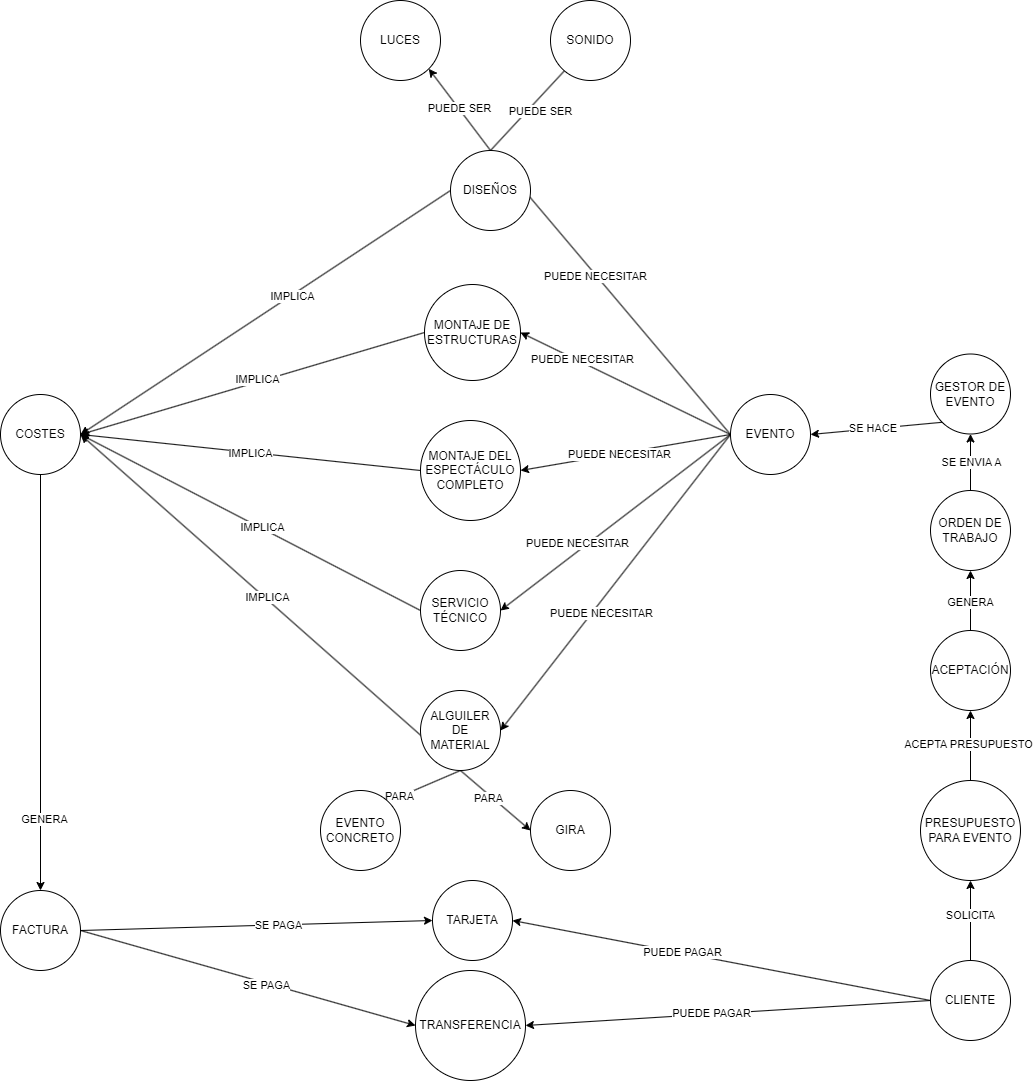

The diagram above was exported from draw.io. Its source (the exported page's mxGraphModel, read from the mxfile embedded in the PNG):
<mxGraphModel dx="2856" dy="984" grid="1" gridSize="10" guides="1" tooltips="1" connect="1" arrows="1" fold="1" page="1" pageScale="1" pageWidth="1169" pageHeight="827" math="0" shadow="0">
  <root>
    <mxCell id="0" />
    <mxCell id="1" parent="0" />
    <mxCell id="f8Ob7jbjV7e9QTke78V_-40" style="rounded=0;orthogonalLoop=1;jettySize=auto;html=1;exitX=0;exitY=0.5;exitDx=0;exitDy=0;entryX=1;entryY=0.5;entryDx=0;entryDy=0;" parent="1" source="f8Ob7jbjV7e9QTke78V_-31" target="f8Ob7jbjV7e9QTke78V_-33" edge="1">
      <mxGeometry relative="1" as="geometry" />
    </mxCell>
    <mxCell id="f8Ob7jbjV7e9QTke78V_-61" value="PUEDE NECESITAR" style="edgeLabel;html=1;align=center;verticalAlign=middle;resizable=0;points=[];" parent="f8Ob7jbjV7e9QTke78V_-40" vertex="1" connectable="0">
      <mxGeometry x="0.062" relative="1" as="geometry">
        <mxPoint as="offset" />
      </mxGeometry>
    </mxCell>
    <mxCell id="f8Ob7jbjV7e9QTke78V_-41" style="rounded=0;orthogonalLoop=1;jettySize=auto;html=1;exitX=0;exitY=0.5;exitDx=0;exitDy=0;entryX=0.5;entryY=0;entryDx=0;entryDy=0;" parent="1" source="f8Ob7jbjV7e9QTke78V_-31" target="f8Ob7jbjV7e9QTke78V_-35" edge="1">
      <mxGeometry relative="1" as="geometry" />
    </mxCell>
    <mxCell id="f8Ob7jbjV7e9QTke78V_-62" value="PUEDE NECESITAR" style="edgeLabel;html=1;align=center;verticalAlign=middle;resizable=0;points=[];" parent="f8Ob7jbjV7e9QTke78V_-41" vertex="1" connectable="0">
      <mxGeometry x="0.123" y="1" relative="1" as="geometry">
        <mxPoint as="offset" />
      </mxGeometry>
    </mxCell>
    <mxCell id="f8Ob7jbjV7e9QTke78V_-42" style="rounded=0;orthogonalLoop=1;jettySize=auto;html=1;exitX=0;exitY=0.5;exitDx=0;exitDy=0;entryX=1;entryY=0.5;entryDx=0;entryDy=0;" parent="1" source="f8Ob7jbjV7e9QTke78V_-31" target="f8Ob7jbjV7e9QTke78V_-34" edge="1">
      <mxGeometry relative="1" as="geometry" />
    </mxCell>
    <mxCell id="f8Ob7jbjV7e9QTke78V_-63" value="PUEDE NECESITAR" style="edgeLabel;html=1;align=center;verticalAlign=middle;resizable=0;points=[];" parent="f8Ob7jbjV7e9QTke78V_-42" vertex="1" connectable="0">
      <mxGeometry x="0.17" y="-1" relative="1" as="geometry">
        <mxPoint x="-18" y="6" as="offset" />
      </mxGeometry>
    </mxCell>
    <mxCell id="f8Ob7jbjV7e9QTke78V_-43" style="rounded=0;orthogonalLoop=1;jettySize=auto;html=1;exitX=0;exitY=0.5;exitDx=0;exitDy=0;entryX=1;entryY=0.5;entryDx=0;entryDy=0;" parent="1" source="f8Ob7jbjV7e9QTke78V_-31" target="f8Ob7jbjV7e9QTke78V_-32" edge="1">
      <mxGeometry relative="1" as="geometry" />
    </mxCell>
    <mxCell id="f8Ob7jbjV7e9QTke78V_-64" value="PUEDE NECESITAR" style="edgeLabel;html=1;align=center;verticalAlign=middle;resizable=0;points=[];" parent="f8Ob7jbjV7e9QTke78V_-43" vertex="1" connectable="0">
      <mxGeometry x="0.0027" y="-3" relative="1" as="geometry">
        <mxPoint x="-12" y="32" as="offset" />
      </mxGeometry>
    </mxCell>
    <mxCell id="f8Ob7jbjV7e9QTke78V_-66" style="rounded=0;orthogonalLoop=1;jettySize=auto;html=1;exitX=0;exitY=0.5;exitDx=0;exitDy=0;entryX=1;entryY=0.5;entryDx=0;entryDy=0;" parent="1" source="f8Ob7jbjV7e9QTke78V_-31" target="f8Ob7jbjV7e9QTke78V_-65" edge="1">
      <mxGeometry relative="1" as="geometry" />
    </mxCell>
    <mxCell id="f8Ob7jbjV7e9QTke78V_-67" value="PUEDE NECESITAR" style="edgeLabel;html=1;align=center;verticalAlign=middle;resizable=0;points=[];" parent="f8Ob7jbjV7e9QTke78V_-66" vertex="1" connectable="0">
      <mxGeometry x="0.4317" y="-3" relative="1" as="geometry">
        <mxPoint as="offset" />
      </mxGeometry>
    </mxCell>
    <mxCell id="f8Ob7jbjV7e9QTke78V_-31" value="EVENTO" style="ellipse;whiteSpace=wrap;html=1;aspect=fixed;" parent="1" vertex="1">
      <mxGeometry x="220" y="414" width="80" height="80" as="geometry" />
    </mxCell>
    <mxCell id="f8Ob7jbjV7e9QTke78V_-53" style="rounded=0;orthogonalLoop=1;jettySize=auto;html=1;exitX=0.5;exitY=1;exitDx=0;exitDy=0;entryX=1;entryY=0.5;entryDx=0;entryDy=0;" parent="1" source="f8Ob7jbjV7e9QTke78V_-32" target="f8Ob7jbjV7e9QTke78V_-44" edge="1">
      <mxGeometry relative="1" as="geometry" />
    </mxCell>
    <mxCell id="f8Ob7jbjV7e9QTke78V_-60" value="IMPLICA" style="edgeLabel;html=1;align=center;verticalAlign=middle;resizable=0;points=[];" parent="f8Ob7jbjV7e9QTke78V_-53" vertex="1" connectable="0">
      <mxGeometry x="0.0238" y="-2" relative="1" as="geometry">
        <mxPoint as="offset" />
      </mxGeometry>
    </mxCell>
    <mxCell id="f8Ob7jbjV7e9QTke78V_-82" style="rounded=0;orthogonalLoop=1;jettySize=auto;html=1;exitX=0.5;exitY=1;exitDx=0;exitDy=0;entryX=0;entryY=0.5;entryDx=0;entryDy=0;" parent="1" source="f8Ob7jbjV7e9QTke78V_-32" target="f8Ob7jbjV7e9QTke78V_-81" edge="1">
      <mxGeometry relative="1" as="geometry" />
    </mxCell>
    <mxCell id="f8Ob7jbjV7e9QTke78V_-85" value="PARA" style="edgeLabel;html=1;align=center;verticalAlign=middle;resizable=0;points=[];" parent="f8Ob7jbjV7e9QTke78V_-82" vertex="1" connectable="0">
      <mxGeometry x="-0.1529" y="-3" relative="1" as="geometry">
        <mxPoint as="offset" />
      </mxGeometry>
    </mxCell>
    <mxCell id="f8Ob7jbjV7e9QTke78V_-83" style="rounded=0;orthogonalLoop=1;jettySize=auto;html=1;exitX=0.5;exitY=1;exitDx=0;exitDy=0;entryX=0;entryY=0.5;entryDx=0;entryDy=0;" parent="1" source="f8Ob7jbjV7e9QTke78V_-32" target="f8Ob7jbjV7e9QTke78V_-80" edge="1">
      <mxGeometry relative="1" as="geometry" />
    </mxCell>
    <mxCell id="f8Ob7jbjV7e9QTke78V_-84" value="PARA" style="edgeLabel;html=1;align=center;verticalAlign=middle;resizable=0;points=[];" parent="f8Ob7jbjV7e9QTke78V_-83" vertex="1" connectable="0">
      <mxGeometry x="-0.1228" y="-1" relative="1" as="geometry">
        <mxPoint as="offset" />
      </mxGeometry>
    </mxCell>
    <mxCell id="f8Ob7jbjV7e9QTke78V_-32" value="ALGUILER DE MATERIAL" style="ellipse;whiteSpace=wrap;html=1;aspect=fixed;" parent="1" vertex="1">
      <mxGeometry x="-90" y="710" width="80" height="80" as="geometry" />
    </mxCell>
    <mxCell id="f8Ob7jbjV7e9QTke78V_-56" style="rounded=0;orthogonalLoop=1;jettySize=auto;html=1;exitX=0;exitY=0.5;exitDx=0;exitDy=0;entryX=1;entryY=0.5;entryDx=0;entryDy=0;" parent="1" source="f8Ob7jbjV7e9QTke78V_-33" target="f8Ob7jbjV7e9QTke78V_-44" edge="1">
      <mxGeometry relative="1" as="geometry" />
    </mxCell>
    <mxCell id="f8Ob7jbjV7e9QTke78V_-57" value="IMPLICA" style="edgeLabel;html=1;align=center;verticalAlign=middle;resizable=0;points=[];" parent="f8Ob7jbjV7e9QTke78V_-56" vertex="1" connectable="0">
      <mxGeometry x="0.0046" relative="1" as="geometry">
        <mxPoint as="offset" />
      </mxGeometry>
    </mxCell>
    <mxCell id="f8Ob7jbjV7e9QTke78V_-33" value="MONTAJE DEL ESPECTÁCULO&lt;br&gt;COMPLETO" style="ellipse;whiteSpace=wrap;html=1;aspect=fixed;" parent="1" vertex="1">
      <mxGeometry x="-90" y="440" width="100" height="100" as="geometry" />
    </mxCell>
    <mxCell id="f8Ob7jbjV7e9QTke78V_-54" style="rounded=0;orthogonalLoop=1;jettySize=auto;html=1;exitX=0;exitY=0.5;exitDx=0;exitDy=0;entryX=1;entryY=0.5;entryDx=0;entryDy=0;" parent="1" source="f8Ob7jbjV7e9QTke78V_-34" target="f8Ob7jbjV7e9QTke78V_-44" edge="1">
      <mxGeometry relative="1" as="geometry">
        <mxPoint x="360" y="910" as="targetPoint" />
      </mxGeometry>
    </mxCell>
    <mxCell id="f8Ob7jbjV7e9QTke78V_-59" value="IMPLICA" style="edgeLabel;html=1;align=center;verticalAlign=middle;resizable=0;points=[];" parent="f8Ob7jbjV7e9QTke78V_-54" vertex="1" connectable="0">
      <mxGeometry x="-0.0654" y="-1" relative="1" as="geometry">
        <mxPoint as="offset" />
      </mxGeometry>
    </mxCell>
    <mxCell id="f8Ob7jbjV7e9QTke78V_-34" value="SERVICIO TÉCNICO" style="ellipse;whiteSpace=wrap;html=1;aspect=fixed;" parent="1" vertex="1">
      <mxGeometry x="-90" y="590" width="80" height="80" as="geometry" />
    </mxCell>
    <mxCell id="f8Ob7jbjV7e9QTke78V_-55" style="rounded=0;orthogonalLoop=1;jettySize=auto;html=1;exitX=0;exitY=0.5;exitDx=0;exitDy=0;entryX=1;entryY=0.5;entryDx=0;entryDy=0;" parent="1" source="f8Ob7jbjV7e9QTke78V_-35" target="f8Ob7jbjV7e9QTke78V_-44" edge="1">
      <mxGeometry relative="1" as="geometry">
        <mxPoint x="360" y="910" as="targetPoint" />
      </mxGeometry>
    </mxCell>
    <mxCell id="f8Ob7jbjV7e9QTke78V_-58" value="IMPLICA" style="edgeLabel;html=1;align=center;verticalAlign=middle;resizable=0;points=[];" parent="f8Ob7jbjV7e9QTke78V_-55" vertex="1" connectable="0">
      <mxGeometry x="-0.1385" y="1" relative="1" as="geometry">
        <mxPoint as="offset" />
      </mxGeometry>
    </mxCell>
    <mxCell id="f8Ob7jbjV7e9QTke78V_-76" style="rounded=0;orthogonalLoop=1;jettySize=auto;html=1;exitX=0.5;exitY=0;exitDx=0;exitDy=0;entryX=1;entryY=1;entryDx=0;entryDy=0;" parent="1" source="f8Ob7jbjV7e9QTke78V_-35" target="f8Ob7jbjV7e9QTke78V_-70" edge="1">
      <mxGeometry relative="1" as="geometry" />
    </mxCell>
    <mxCell id="f8Ob7jbjV7e9QTke78V_-78" value="PUEDE SER" style="edgeLabel;html=1;align=center;verticalAlign=middle;resizable=0;points=[];" parent="f8Ob7jbjV7e9QTke78V_-76" vertex="1" connectable="0">
      <mxGeometry x="0.0264" relative="1" as="geometry">
        <mxPoint as="offset" />
      </mxGeometry>
    </mxCell>
    <mxCell id="f8Ob7jbjV7e9QTke78V_-77" style="rounded=0;orthogonalLoop=1;jettySize=auto;html=1;exitX=0.5;exitY=0;exitDx=0;exitDy=0;entryX=1;entryY=0;entryDx=0;entryDy=0;" parent="1" source="f8Ob7jbjV7e9QTke78V_-35" target="f8Ob7jbjV7e9QTke78V_-71" edge="1">
      <mxGeometry relative="1" as="geometry" />
    </mxCell>
    <mxCell id="f8Ob7jbjV7e9QTke78V_-79" value="PUEDE SER" style="edgeLabel;html=1;align=center;verticalAlign=middle;resizable=0;points=[];" parent="f8Ob7jbjV7e9QTke78V_-77" vertex="1" connectable="0">
      <mxGeometry x="0.026" y="1" relative="1" as="geometry">
        <mxPoint x="-15" y="32" as="offset" />
      </mxGeometry>
    </mxCell>
    <mxCell id="f8Ob7jbjV7e9QTke78V_-35" value="DISEÑOS" style="ellipse;whiteSpace=wrap;html=1;aspect=fixed;" parent="1" vertex="1">
      <mxGeometry x="-60" y="170" width="80" height="80" as="geometry" />
    </mxCell>
    <mxCell id="ROajlIt36bkzV5nDnSuO-24" style="rounded=0;orthogonalLoop=1;jettySize=auto;html=1;exitX=0.5;exitY=1;exitDx=0;exitDy=0;entryX=0.5;entryY=0;entryDx=0;entryDy=0;" parent="1" source="f8Ob7jbjV7e9QTke78V_-44" target="ROajlIt36bkzV5nDnSuO-23" edge="1">
      <mxGeometry relative="1" as="geometry" />
    </mxCell>
    <mxCell id="ROajlIt36bkzV5nDnSuO-26" value="GENERA" style="edgeLabel;html=1;align=center;verticalAlign=middle;resizable=0;points=[];" parent="ROajlIt36bkzV5nDnSuO-24" vertex="1" connectable="0">
      <mxGeometry x="0.6591" y="3" relative="1" as="geometry">
        <mxPoint as="offset" />
      </mxGeometry>
    </mxCell>
    <mxCell id="f8Ob7jbjV7e9QTke78V_-44" value="COSTES" style="ellipse;whiteSpace=wrap;html=1;aspect=fixed;" parent="1" vertex="1">
      <mxGeometry x="-510" y="414" width="80" height="80" as="geometry" />
    </mxCell>
    <mxCell id="f8Ob7jbjV7e9QTke78V_-45" value="PRESUPUESTO PARA EVENTO" style="ellipse;whiteSpace=wrap;html=1;aspect=fixed;" parent="1" vertex="1">
      <mxGeometry x="410" y="800" width="100" height="100" as="geometry" />
    </mxCell>
    <mxCell id="ROajlIt36bkzV5nDnSuO-1" style="rounded=0;orthogonalLoop=1;jettySize=auto;html=1;exitX=0.5;exitY=0;exitDx=0;exitDy=0;entryX=0.5;entryY=1;entryDx=0;entryDy=0;" parent="1" source="f8Ob7jbjV7e9QTke78V_-46" target="f8Ob7jbjV7e9QTke78V_-45" edge="1">
      <mxGeometry relative="1" as="geometry" />
    </mxCell>
    <mxCell id="ROajlIt36bkzV5nDnSuO-3" value="SOLICITA" style="edgeLabel;html=1;align=center;verticalAlign=middle;resizable=0;points=[];" parent="ROajlIt36bkzV5nDnSuO-1" vertex="1" connectable="0">
      <mxGeometry x="0.1035" y="1" relative="1" as="geometry">
        <mxPoint y="-1" as="offset" />
      </mxGeometry>
    </mxCell>
    <mxCell id="ROajlIt36bkzV5nDnSuO-10" style="rounded=0;orthogonalLoop=1;jettySize=auto;html=1;exitX=0.5;exitY=0;exitDx=0;exitDy=0;entryX=0.5;entryY=1;entryDx=0;entryDy=0;" parent="1" source="f8Ob7jbjV7e9QTke78V_-45" target="ROajlIt36bkzV5nDnSuO-9" edge="1">
      <mxGeometry relative="1" as="geometry" />
    </mxCell>
    <mxCell id="ROajlIt36bkzV5nDnSuO-11" value="ACEPTA PRESUPUESTO" style="edgeLabel;html=1;align=center;verticalAlign=middle;resizable=0;points=[];" parent="ROajlIt36bkzV5nDnSuO-10" vertex="1" connectable="0">
      <mxGeometry x="0.0615" y="3" relative="1" as="geometry">
        <mxPoint y="1" as="offset" />
      </mxGeometry>
    </mxCell>
    <mxCell id="ROajlIt36bkzV5nDnSuO-30" style="rounded=0;orthogonalLoop=1;jettySize=auto;html=1;exitX=0;exitY=0.5;exitDx=0;exitDy=0;entryX=1;entryY=0.5;entryDx=0;entryDy=0;" parent="1" source="f8Ob7jbjV7e9QTke78V_-46" target="ROajlIt36bkzV5nDnSuO-28" edge="1">
      <mxGeometry relative="1" as="geometry" />
    </mxCell>
    <mxCell id="ROajlIt36bkzV5nDnSuO-38" value="PUEDE PAGAR" style="edgeLabel;html=1;align=center;verticalAlign=middle;resizable=0;points=[];" parent="ROajlIt36bkzV5nDnSuO-30" vertex="1" connectable="0">
      <mxGeometry x="0.1884" y="-1" relative="1" as="geometry">
        <mxPoint as="offset" />
      </mxGeometry>
    </mxCell>
    <mxCell id="ROajlIt36bkzV5nDnSuO-31" style="rounded=0;orthogonalLoop=1;jettySize=auto;html=1;exitX=0;exitY=0.5;exitDx=0;exitDy=0;entryX=1;entryY=0.5;entryDx=0;entryDy=0;" parent="1" source="f8Ob7jbjV7e9QTke78V_-46" target="ROajlIt36bkzV5nDnSuO-29" edge="1">
      <mxGeometry relative="1" as="geometry" />
    </mxCell>
    <mxCell id="ROajlIt36bkzV5nDnSuO-39" value="PUEDE PAGAR" style="edgeLabel;html=1;align=center;verticalAlign=middle;resizable=0;points=[];" parent="ROajlIt36bkzV5nDnSuO-31" vertex="1" connectable="0">
      <mxGeometry x="0.0836" y="-1" relative="1" as="geometry">
        <mxPoint as="offset" />
      </mxGeometry>
    </mxCell>
    <mxCell id="f8Ob7jbjV7e9QTke78V_-46" value="CLIENTE" style="ellipse;whiteSpace=wrap;html=1;aspect=fixed;" parent="1" vertex="1">
      <mxGeometry x="420" y="980" width="80" height="80" as="geometry" />
    </mxCell>
    <mxCell id="f8Ob7jbjV7e9QTke78V_-68" style="rounded=0;orthogonalLoop=1;jettySize=auto;html=1;exitX=0;exitY=0.5;exitDx=0;exitDy=0;entryX=1;entryY=0.5;entryDx=0;entryDy=0;" parent="1" source="f8Ob7jbjV7e9QTke78V_-65" target="f8Ob7jbjV7e9QTke78V_-44" edge="1">
      <mxGeometry relative="1" as="geometry" />
    </mxCell>
    <mxCell id="f8Ob7jbjV7e9QTke78V_-69" value="IMPLICA" style="edgeLabel;html=1;align=center;verticalAlign=middle;resizable=0;points=[];" parent="f8Ob7jbjV7e9QTke78V_-68" vertex="1" connectable="0">
      <mxGeometry x="-0.0278" y="-3" relative="1" as="geometry">
        <mxPoint as="offset" />
      </mxGeometry>
    </mxCell>
    <mxCell id="f8Ob7jbjV7e9QTke78V_-65" value="MONTAJE DE ESTRUCTURAS" style="ellipse;whiteSpace=wrap;html=1;aspect=fixed;" parent="1" vertex="1">
      <mxGeometry x="-86" y="304" width="96" height="96" as="geometry" />
    </mxCell>
    <mxCell id="f8Ob7jbjV7e9QTke78V_-70" value="LUCES" style="ellipse;whiteSpace=wrap;html=1;aspect=fixed;" parent="1" vertex="1">
      <mxGeometry x="-150" y="20" width="80" height="80" as="geometry" />
    </mxCell>
    <mxCell id="f8Ob7jbjV7e9QTke78V_-71" value="SONIDO" style="ellipse;whiteSpace=wrap;html=1;aspect=fixed;" parent="1" vertex="1">
      <mxGeometry x="40" y="20" width="80" height="80" as="geometry" />
    </mxCell>
    <mxCell id="f8Ob7jbjV7e9QTke78V_-80" value="EVENTO CONCRETO" style="ellipse;whiteSpace=wrap;html=1;aspect=fixed;" parent="1" vertex="1">
      <mxGeometry x="-190" y="810" width="80" height="80" as="geometry" />
    </mxCell>
    <mxCell id="f8Ob7jbjV7e9QTke78V_-81" value="GIRA" style="ellipse;whiteSpace=wrap;html=1;aspect=fixed;" parent="1" vertex="1">
      <mxGeometry x="20" y="810" width="80" height="80" as="geometry" />
    </mxCell>
    <mxCell id="ROajlIt36bkzV5nDnSuO-16" style="rounded=0;orthogonalLoop=1;jettySize=auto;html=1;exitX=0.5;exitY=0;exitDx=0;exitDy=0;entryX=0.5;entryY=1;entryDx=0;entryDy=0;" parent="1" source="ROajlIt36bkzV5nDnSuO-9" target="ROajlIt36bkzV5nDnSuO-15" edge="1">
      <mxGeometry relative="1" as="geometry" />
    </mxCell>
    <mxCell id="ROajlIt36bkzV5nDnSuO-22" value="GENERA" style="edgeLabel;html=1;align=center;verticalAlign=middle;resizable=0;points=[];" parent="ROajlIt36bkzV5nDnSuO-16" vertex="1" connectable="0">
      <mxGeometry x="-0.0521" y="1" relative="1" as="geometry">
        <mxPoint as="offset" />
      </mxGeometry>
    </mxCell>
    <mxCell id="ROajlIt36bkzV5nDnSuO-9" value="ACEPTACIÓN" style="ellipse;whiteSpace=wrap;html=1;aspect=fixed;" parent="1" vertex="1">
      <mxGeometry x="420" y="650" width="80" height="80" as="geometry" />
    </mxCell>
    <mxCell id="ROajlIt36bkzV5nDnSuO-18" style="rounded=0;orthogonalLoop=1;jettySize=auto;html=1;exitX=0.5;exitY=0;exitDx=0;exitDy=0;entryX=0.5;entryY=1;entryDx=0;entryDy=0;" parent="1" source="ROajlIt36bkzV5nDnSuO-15" target="ROajlIt36bkzV5nDnSuO-17" edge="1">
      <mxGeometry relative="1" as="geometry" />
    </mxCell>
    <mxCell id="ROajlIt36bkzV5nDnSuO-19" value="SE ENVIA A" style="edgeLabel;html=1;align=center;verticalAlign=middle;resizable=0;points=[];" parent="ROajlIt36bkzV5nDnSuO-18" vertex="1" connectable="0">
      <mxGeometry x="0.0203" relative="1" as="geometry">
        <mxPoint as="offset" />
      </mxGeometry>
    </mxCell>
    <mxCell id="ROajlIt36bkzV5nDnSuO-15" value="ORDEN DE TRABAJO" style="ellipse;whiteSpace=wrap;html=1;aspect=fixed;" parent="1" vertex="1">
      <mxGeometry x="420" y="510" width="80" height="80" as="geometry" />
    </mxCell>
    <mxCell id="ROajlIt36bkzV5nDnSuO-20" style="rounded=0;orthogonalLoop=1;jettySize=auto;html=1;exitX=0;exitY=1;exitDx=0;exitDy=0;entryX=1;entryY=0.5;entryDx=0;entryDy=0;" parent="1" source="ROajlIt36bkzV5nDnSuO-17" target="f8Ob7jbjV7e9QTke78V_-31" edge="1">
      <mxGeometry relative="1" as="geometry" />
    </mxCell>
    <mxCell id="ROajlIt36bkzV5nDnSuO-21" value="SE HACE&amp;nbsp;" style="edgeLabel;html=1;align=center;verticalAlign=middle;resizable=0;points=[];" parent="ROajlIt36bkzV5nDnSuO-20" vertex="1" connectable="0">
      <mxGeometry x="0.0231" y="-1" relative="1" as="geometry">
        <mxPoint as="offset" />
      </mxGeometry>
    </mxCell>
    <mxCell id="ROajlIt36bkzV5nDnSuO-17" value="GESTOR DE EVENTO" style="ellipse;whiteSpace=wrap;html=1;aspect=fixed;" parent="1" vertex="1">
      <mxGeometry x="420" y="373.5" width="80" height="80" as="geometry" />
    </mxCell>
    <mxCell id="ROajlIt36bkzV5nDnSuO-34" style="rounded=0;orthogonalLoop=1;jettySize=auto;html=1;exitX=1;exitY=0.5;exitDx=0;exitDy=0;entryX=0;entryY=0.5;entryDx=0;entryDy=0;" parent="1" source="ROajlIt36bkzV5nDnSuO-23" target="ROajlIt36bkzV5nDnSuO-28" edge="1">
      <mxGeometry relative="1" as="geometry" />
    </mxCell>
    <mxCell id="ROajlIt36bkzV5nDnSuO-36" value="SE PAGA" style="edgeLabel;html=1;align=center;verticalAlign=middle;resizable=0;points=[];" parent="ROajlIt36bkzV5nDnSuO-34" vertex="1" connectable="0">
      <mxGeometry x="0.1212" relative="1" as="geometry">
        <mxPoint as="offset" />
      </mxGeometry>
    </mxCell>
    <mxCell id="ROajlIt36bkzV5nDnSuO-35" style="rounded=0;orthogonalLoop=1;jettySize=auto;html=1;exitX=1;exitY=0.5;exitDx=0;exitDy=0;entryX=0;entryY=0.5;entryDx=0;entryDy=0;" parent="1" source="ROajlIt36bkzV5nDnSuO-23" target="ROajlIt36bkzV5nDnSuO-29" edge="1">
      <mxGeometry relative="1" as="geometry" />
    </mxCell>
    <mxCell id="ROajlIt36bkzV5nDnSuO-37" value="SE PAGA" style="edgeLabel;html=1;align=center;verticalAlign=middle;resizable=0;points=[];" parent="ROajlIt36bkzV5nDnSuO-35" vertex="1" connectable="0">
      <mxGeometry x="0.1138" y="-2" relative="1" as="geometry">
        <mxPoint x="-1" as="offset" />
      </mxGeometry>
    </mxCell>
    <mxCell id="ROajlIt36bkzV5nDnSuO-23" value="FACTURA" style="ellipse;whiteSpace=wrap;html=1;aspect=fixed;" parent="1" vertex="1">
      <mxGeometry x="-510" y="910" width="80" height="80" as="geometry" />
    </mxCell>
    <mxCell id="ROajlIt36bkzV5nDnSuO-28" value="TARJETA" style="ellipse;whiteSpace=wrap;html=1;aspect=fixed;" parent="1" vertex="1">
      <mxGeometry x="-78" y="900" width="80" height="80" as="geometry" />
    </mxCell>
    <mxCell id="ROajlIt36bkzV5nDnSuO-29" value="TRANSFERENCIA" style="ellipse;whiteSpace=wrap;html=1;aspect=fixed;" parent="1" vertex="1">
      <mxGeometry x="-95" y="990" width="110" height="110" as="geometry" />
    </mxCell>
  </root>
</mxGraphModel>